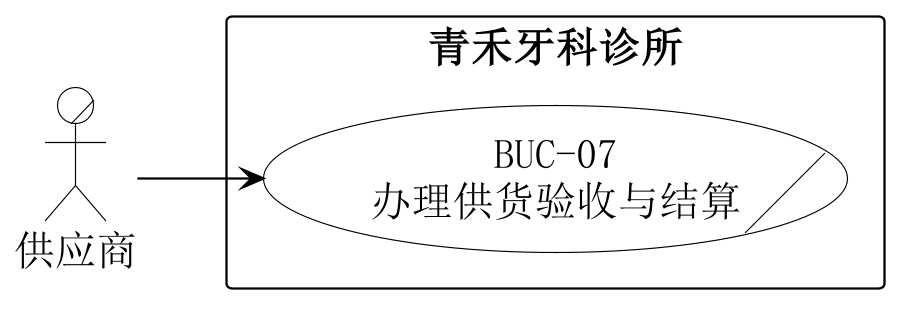

The diagram above was rendered by PlantUML. Its source (embedded in the PNG):
@startuml
skinparam backgroundColor white
skinparam shadowing false
skinparam defaultFontName SimSun
skinparam defaultFontSize 18
skinparam dpi 220
skinparam ArrowColor black
left to right direction
skinparam nodesep 30
skinparam ranksep 55
skinparam actor {
 BorderColor black
 BackgroundColor white
}
skinparam usecase {
 BorderColor black
 BackgroundColor white
}
skinparam rectangle {
 BorderColor black
 BackgroundColor white
 FontStyle bold
}
actor/ "供应商" as V
rectangle "青禾牙科诊所" {
 usecase/ "BUC-07\n办理供货验收与结算" as U
}
V --> U
@enduml